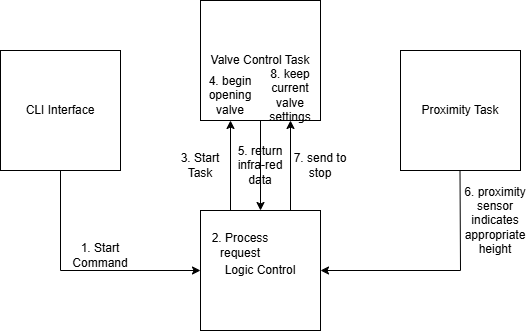

The diagram above was exported from draw.io. Its source (the exported page's mxGraphModel, read from the mxfile embedded in the PNG):
<mxGraphModel dx="2074" dy="1140" grid="1" gridSize="10" guides="1" tooltips="1" connect="1" arrows="1" fold="1" page="1" pageScale="1" pageWidth="850" pageHeight="1100" math="0" shadow="0">
  <root>
    <mxCell id="0" />
    <mxCell id="1" parent="0" />
    <mxCell id="R5eHyKgWE-EKUQuQKy0B-1" value="CLI Interface" style="whiteSpace=wrap;html=1;aspect=fixed;" vertex="1" parent="1">
      <mxGeometry x="120" y="480" width="120" height="120" as="geometry" />
    </mxCell>
    <mxCell id="R5eHyKgWE-EKUQuQKy0B-2" value="Logic Control" style="whiteSpace=wrap;html=1;aspect=fixed;" vertex="1" parent="1">
      <mxGeometry x="320" y="640" width="120" height="120" as="geometry" />
    </mxCell>
    <mxCell id="R5eHyKgWE-EKUQuQKy0B-3" value="Valve Control Task" style="whiteSpace=wrap;html=1;aspect=fixed;" vertex="1" parent="1">
      <mxGeometry x="320" y="430" width="120" height="120" as="geometry" />
    </mxCell>
    <mxCell id="R5eHyKgWE-EKUQuQKy0B-4" value="Proximity Task" style="whiteSpace=wrap;html=1;aspect=fixed;" vertex="1" parent="1">
      <mxGeometry x="520" y="480" width="120" height="120" as="geometry" />
    </mxCell>
    <mxCell id="R5eHyKgWE-EKUQuQKy0B-5" value="" style="endArrow=classic;html=1;rounded=0;exitX=0.5;exitY=1;exitDx=0;exitDy=0;entryX=0;entryY=0.5;entryDx=0;entryDy=0;" edge="1" parent="1" source="R5eHyKgWE-EKUQuQKy0B-1" target="R5eHyKgWE-EKUQuQKy0B-2">
      <mxGeometry width="50" height="50" relative="1" as="geometry">
        <mxPoint x="400" y="610" as="sourcePoint" />
        <mxPoint x="450" y="560" as="targetPoint" />
        <Array as="points">
          <mxPoint x="180" y="700" />
        </Array>
      </mxGeometry>
    </mxCell>
    <mxCell id="R5eHyKgWE-EKUQuQKy0B-6" value="1. Start Command" style="text;html=1;align=center;verticalAlign=middle;whiteSpace=wrap;rounded=0;" vertex="1" parent="1">
      <mxGeometry x="190" y="670" width="60" height="30" as="geometry" />
    </mxCell>
    <mxCell id="R5eHyKgWE-EKUQuQKy0B-7" value="" style="endArrow=classic;html=1;rounded=0;exitX=0.25;exitY=0;exitDx=0;exitDy=0;entryX=0.25;entryY=1;entryDx=0;entryDy=0;" edge="1" parent="1" source="R5eHyKgWE-EKUQuQKy0B-2" target="R5eHyKgWE-EKUQuQKy0B-3">
      <mxGeometry width="50" height="50" relative="1" as="geometry">
        <mxPoint x="190" y="610" as="sourcePoint" />
        <mxPoint x="330" y="710" as="targetPoint" />
        <Array as="points" />
      </mxGeometry>
    </mxCell>
    <mxCell id="R5eHyKgWE-EKUQuQKy0B-8" value="3. Start Task" style="text;html=1;align=center;verticalAlign=middle;whiteSpace=wrap;rounded=0;" vertex="1" parent="1">
      <mxGeometry x="290" y="580" width="60" height="30" as="geometry" />
    </mxCell>
    <mxCell id="R5eHyKgWE-EKUQuQKy0B-9" value="2. Process request" style="text;html=1;align=center;verticalAlign=middle;whiteSpace=wrap;rounded=0;" vertex="1" parent="1">
      <mxGeometry x="330" y="660" width="60" height="30" as="geometry" />
    </mxCell>
    <mxCell id="R5eHyKgWE-EKUQuQKy0B-10" value="" style="endArrow=classic;html=1;rounded=0;exitX=0.5;exitY=1;exitDx=0;exitDy=0;entryX=0.5;entryY=0;entryDx=0;entryDy=0;" edge="1" parent="1" source="R5eHyKgWE-EKUQuQKy0B-3" target="R5eHyKgWE-EKUQuQKy0B-2">
      <mxGeometry width="50" height="50" relative="1" as="geometry">
        <mxPoint x="420" y="640" as="sourcePoint" />
        <mxPoint x="420" y="550" as="targetPoint" />
        <Array as="points" />
      </mxGeometry>
    </mxCell>
    <mxCell id="R5eHyKgWE-EKUQuQKy0B-11" value="4. begin opening valve" style="text;html=1;align=center;verticalAlign=middle;whiteSpace=wrap;rounded=0;" vertex="1" parent="1">
      <mxGeometry x="320" y="510" width="60" height="30" as="geometry" />
    </mxCell>
    <mxCell id="R5eHyKgWE-EKUQuQKy0B-12" value="5. return infra-red data" style="text;html=1;align=center;verticalAlign=middle;whiteSpace=wrap;rounded=0;" vertex="1" parent="1">
      <mxGeometry x="350" y="580" width="60" height="30" as="geometry" />
    </mxCell>
    <mxCell id="R5eHyKgWE-EKUQuQKy0B-13" value="" style="endArrow=classic;html=1;rounded=0;exitX=0.5;exitY=1;exitDx=0;exitDy=0;entryX=1;entryY=0.5;entryDx=0;entryDy=0;" edge="1" parent="1" target="R5eHyKgWE-EKUQuQKy0B-2">
      <mxGeometry width="50" height="50" relative="1" as="geometry">
        <mxPoint x="579.5" y="600" as="sourcePoint" />
        <mxPoint x="579.5" y="690" as="targetPoint" />
        <Array as="points">
          <mxPoint x="580" y="700" />
        </Array>
      </mxGeometry>
    </mxCell>
    <mxCell id="R5eHyKgWE-EKUQuQKy0B-14" value="6. proximity sensor indicates appropriate height" style="text;html=1;align=center;verticalAlign=middle;whiteSpace=wrap;rounded=0;" vertex="1" parent="1">
      <mxGeometry x="580" y="630" width="70" height="40" as="geometry" />
    </mxCell>
    <mxCell id="R5eHyKgWE-EKUQuQKy0B-15" value="" style="endArrow=classic;html=1;rounded=0;entryX=0.75;entryY=1;entryDx=0;entryDy=0;exitX=0.75;exitY=0;exitDx=0;exitDy=0;" edge="1" parent="1" source="R5eHyKgWE-EKUQuQKy0B-2" target="R5eHyKgWE-EKUQuQKy0B-3">
      <mxGeometry width="50" height="50" relative="1" as="geometry">
        <mxPoint x="410" y="636" as="sourcePoint" />
        <mxPoint x="450" y="580" as="targetPoint" />
        <Array as="points" />
      </mxGeometry>
    </mxCell>
    <mxCell id="R5eHyKgWE-EKUQuQKy0B-16" value="7. send to stop" style="text;html=1;align=center;verticalAlign=middle;whiteSpace=wrap;rounded=0;" vertex="1" parent="1">
      <mxGeometry x="410" y="580" width="60" height="30" as="geometry" />
    </mxCell>
    <mxCell id="R5eHyKgWE-EKUQuQKy0B-17" value="8. keep current valve settings" style="text;html=1;align=center;verticalAlign=middle;whiteSpace=wrap;rounded=0;" vertex="1" parent="1">
      <mxGeometry x="380" y="510" width="60" height="30" as="geometry" />
    </mxCell>
  </root>
</mxGraphModel>